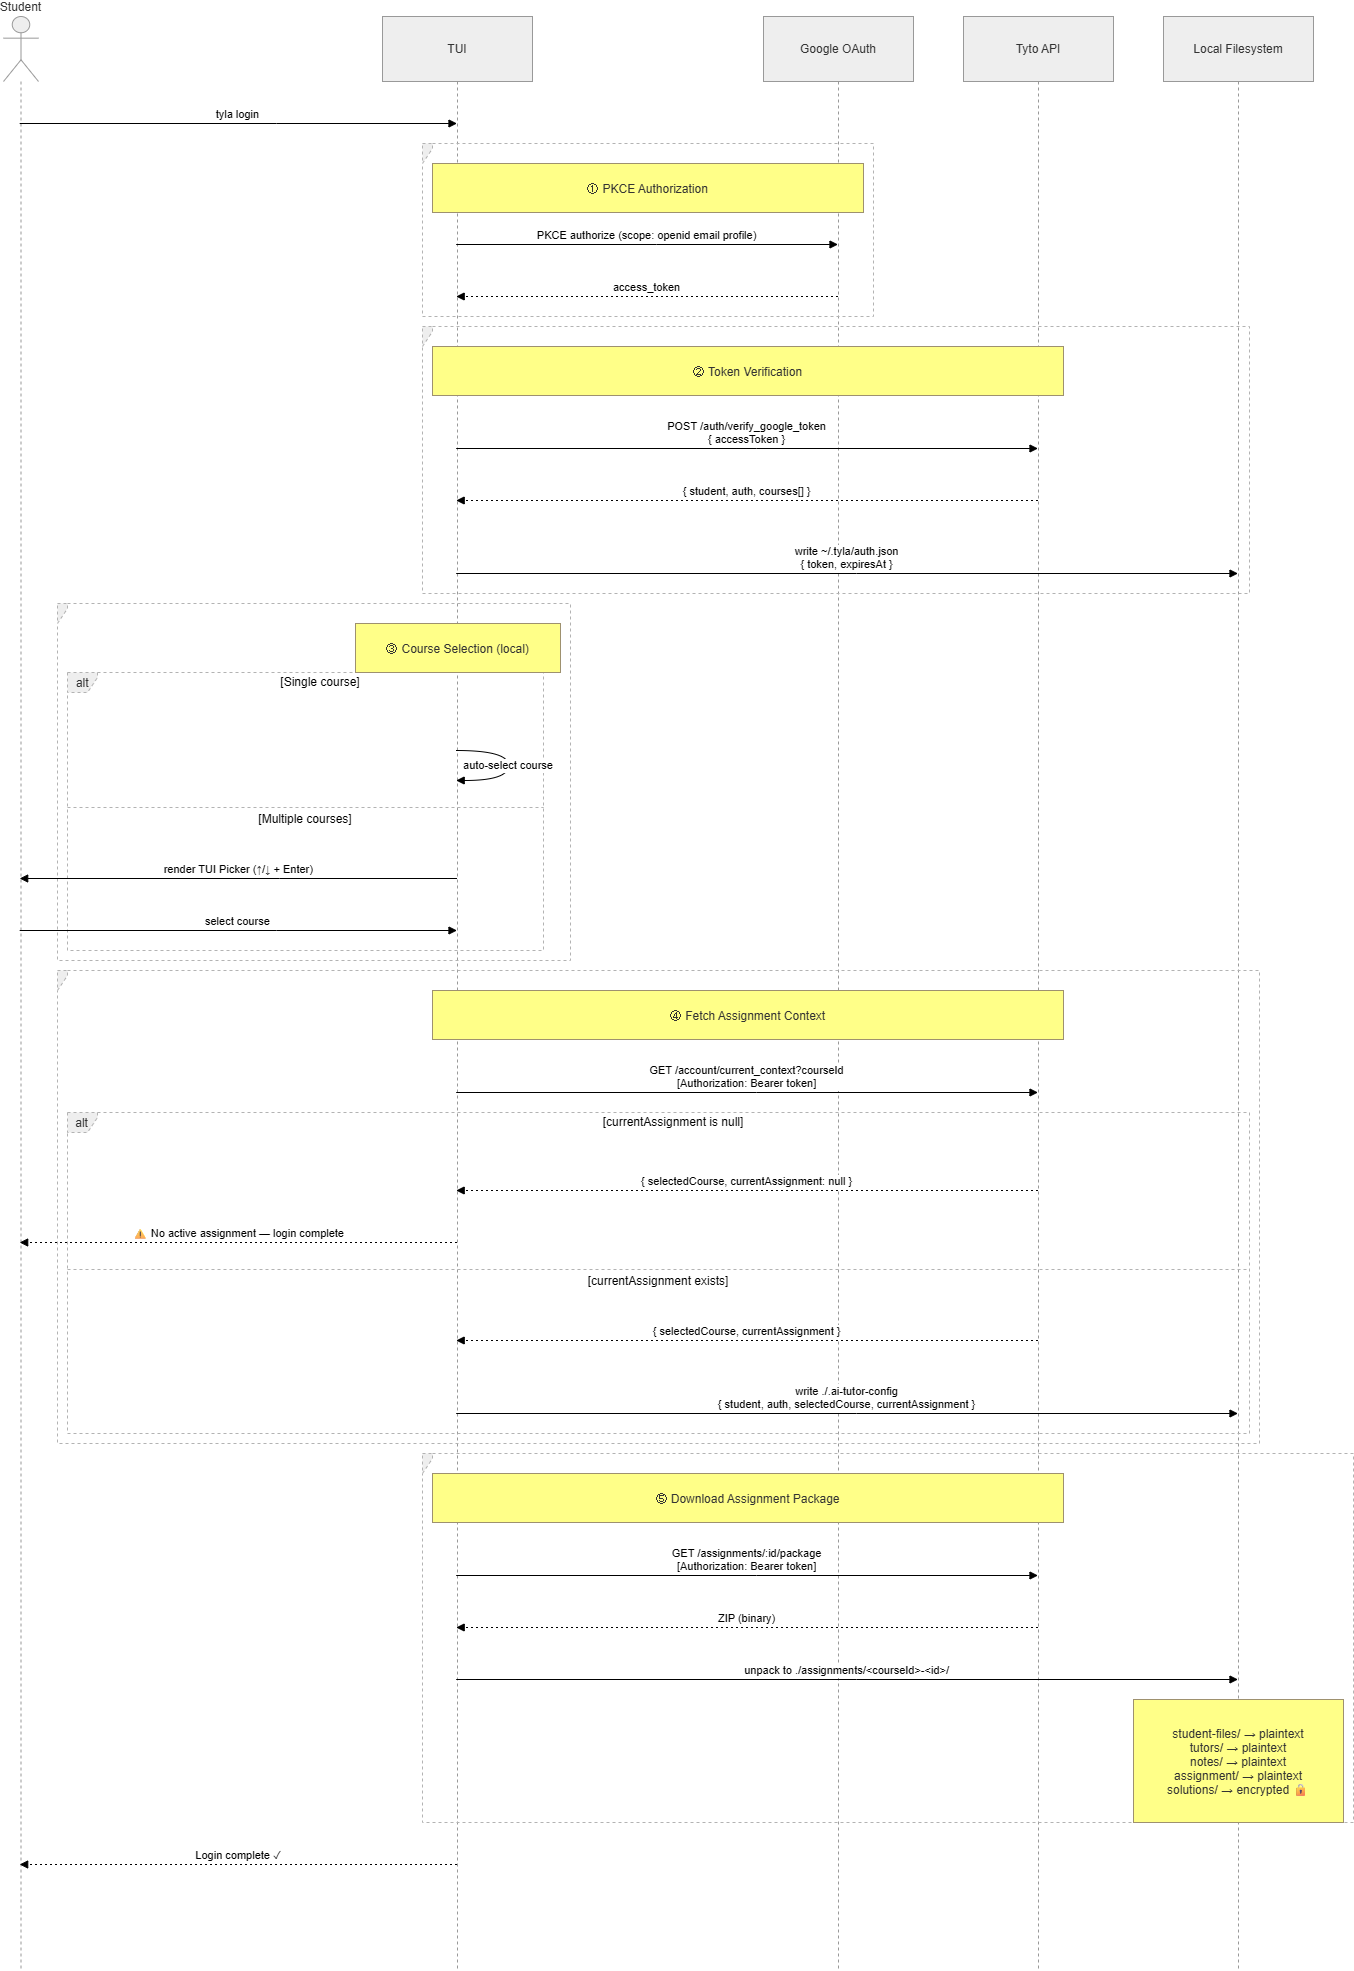

The diagram above was exported from draw.io. Its source (the exported page's mxGraphModel, read from the mxfile embedded in the PNG):
<mxGraphModel dx="1407" dy="758" grid="1" gridSize="10" guides="1" tooltips="1" connect="1" arrows="1" fold="1" page="1" pageScale="1" pageWidth="827" pageHeight="1169" math="0" shadow="0">
  <root>
    <mxCell id="0" />
    <mxCell id="1" parent="0" />
    <mxCell id="6F0gVp2nnkCFJh2mK9gm-77" parent="1" style="shape=umlLifeline;perimeter=lifelinePerimeter;whiteSpace=wrap;container=1;dropTarget=0;collapsible=0;recursiveResize=0;outlineConnect=0;portConstraint=eastwest;newEdgeStyle={&quot;edgeStyle&quot;:&quot;elbowEdgeStyle&quot;,&quot;elbow&quot;:&quot;vertical&quot;,&quot;curved&quot;:0,&quot;rounded&quot;:0};participant=umlActor;verticalAlign=bottom;labelPosition=center;verticalLabelPosition=top;align=center;size=65;fillColor=light-dark(#eeeeee,#1f2020);strokeColor=light-dark(#999999,#cccccc);fontColor=light-dark(#333333,#cccccc);" value="Student" vertex="1">
      <mxGeometry height="1953" width="35" x="20" y="20" as="geometry" />
    </mxCell>
    <mxCell id="6F0gVp2nnkCFJh2mK9gm-78" parent="1" style="shape=umlLifeline;perimeter=lifelinePerimeter;whiteSpace=wrap;container=1;dropTarget=0;collapsible=0;recursiveResize=0;outlineConnect=0;portConstraint=eastwest;newEdgeStyle={&quot;edgeStyle&quot;:&quot;elbowEdgeStyle&quot;,&quot;elbow&quot;:&quot;vertical&quot;,&quot;curved&quot;:0,&quot;rounded&quot;:0};size=65;fillColor=light-dark(#eeeeee,#1f2020);strokeColor=light-dark(#999999,#cccccc);fontColor=light-dark(#333333,#cccccc);" value="TUI" vertex="1">
      <mxGeometry height="1953" width="150" x="399" y="20" as="geometry" />
    </mxCell>
    <mxCell id="6F0gVp2nnkCFJh2mK9gm-79" parent="1" style="shape=umlLifeline;perimeter=lifelinePerimeter;whiteSpace=wrap;container=1;dropTarget=0;collapsible=0;recursiveResize=0;outlineConnect=0;portConstraint=eastwest;newEdgeStyle={&quot;edgeStyle&quot;:&quot;elbowEdgeStyle&quot;,&quot;elbow&quot;:&quot;vertical&quot;,&quot;curved&quot;:0,&quot;rounded&quot;:0};size=65;fillColor=light-dark(#eeeeee,#1f2020);strokeColor=light-dark(#999999,#cccccc);fontColor=light-dark(#333333,#cccccc);" value="Google OAuth" vertex="1">
      <mxGeometry height="1953" width="150" x="780" y="20" as="geometry" />
    </mxCell>
    <mxCell id="6F0gVp2nnkCFJh2mK9gm-80" parent="1" style="shape=umlLifeline;perimeter=lifelinePerimeter;whiteSpace=wrap;container=1;dropTarget=0;collapsible=0;recursiveResize=0;outlineConnect=0;portConstraint=eastwest;newEdgeStyle={&quot;edgeStyle&quot;:&quot;elbowEdgeStyle&quot;,&quot;elbow&quot;:&quot;vertical&quot;,&quot;curved&quot;:0,&quot;rounded&quot;:0};size=65;fillColor=light-dark(#eeeeee,#1f2020);strokeColor=light-dark(#999999,#cccccc);fontColor=light-dark(#333333,#cccccc);" value="Tyto API" vertex="1">
      <mxGeometry height="1953" width="150" x="980" y="20" as="geometry" />
    </mxCell>
    <mxCell id="6F0gVp2nnkCFJh2mK9gm-81" parent="1" style="shape=umlLifeline;perimeter=lifelinePerimeter;whiteSpace=wrap;container=1;dropTarget=0;collapsible=0;recursiveResize=0;outlineConnect=0;portConstraint=eastwest;newEdgeStyle={&quot;edgeStyle&quot;:&quot;elbowEdgeStyle&quot;,&quot;elbow&quot;:&quot;vertical&quot;,&quot;curved&quot;:0,&quot;rounded&quot;:0};size=65;fillColor=light-dark(#eeeeee,#1f2020);strokeColor=light-dark(#999999,#cccccc);fontColor=light-dark(#333333,#cccccc);" value="Local Filesystem" vertex="1">
      <mxGeometry height="1953" width="150" x="1180" y="20" as="geometry" />
    </mxCell>
    <mxCell id="6F0gVp2nnkCFJh2mK9gm-82" parent="1" style="shape=umlFrame;dashed=1;pointerEvents=0;dropTarget=0;strokeColor=#B3B3B3;height=20;width=0;fillColor=light-dark(#eeeeee,#1f2020);fontColor=light-dark(#333333,#cccccc);" value="" vertex="1">
      <mxGeometry height="173" width="451" x="439" y="147" as="geometry" />
    </mxCell>
    <mxCell id="6F0gVp2nnkCFJh2mK9gm-83" parent="6F0gVp2nnkCFJh2mK9gm-82" style="text;strokeColor=none;fillColor=none;align=center;verticalAlign=middle;whiteSpace=wrap;" value="" vertex="1">
      <mxGeometry height="20" width="451" as="geometry" />
    </mxCell>
    <mxCell id="6F0gVp2nnkCFJh2mK9gm-84" parent="1" style="shape=umlFrame;dashed=1;pointerEvents=0;dropTarget=0;strokeColor=#B3B3B3;height=20;width=0;fillColor=light-dark(#eeeeee,#1f2020);fontColor=light-dark(#333333,#cccccc);" value="" vertex="1">
      <mxGeometry height="267" width="827" x="439" y="330" as="geometry" />
    </mxCell>
    <mxCell id="6F0gVp2nnkCFJh2mK9gm-85" parent="6F0gVp2nnkCFJh2mK9gm-84" style="text;strokeColor=none;fillColor=none;align=center;verticalAlign=middle;whiteSpace=wrap;" value="" vertex="1">
      <mxGeometry height="20" width="827" as="geometry" />
    </mxCell>
    <mxCell id="6F0gVp2nnkCFJh2mK9gm-86" parent="1" style="shape=umlFrame;dashed=1;pointerEvents=0;dropTarget=0;strokeColor=#B3B3B3;height=20;width=30;fillColor=light-dark(#eeeeee,#1f2020);fontColor=light-dark(#333333,#cccccc);" value="alt" vertex="1">
      <mxGeometry height="278" width="476" x="84" y="676" as="geometry" />
    </mxCell>
    <mxCell id="6F0gVp2nnkCFJh2mK9gm-87" parent="6F0gVp2nnkCFJh2mK9gm-86" style="text;strokeColor=none;fillColor=none;align=center;verticalAlign=middle;whiteSpace=wrap;" value="[Single course]" vertex="1">
      <mxGeometry height="20" width="446" x="30" as="geometry" />
    </mxCell>
    <mxCell id="6F0gVp2nnkCFJh2mK9gm-88" parent="6F0gVp2nnkCFJh2mK9gm-86" style="shape=line;dashed=1;whiteSpace=wrap;verticalAlign=top;labelPosition=center;verticalLabelPosition=middle;align=center;strokeColor=#B3B3B3;" value="[Multiple courses]" vertex="1">
      <mxGeometry height="4" width="476" y="133" as="geometry" />
    </mxCell>
    <mxCell id="6F0gVp2nnkCFJh2mK9gm-89" parent="1" style="shape=umlFrame;dashed=1;pointerEvents=0;dropTarget=0;strokeColor=#B3B3B3;height=20;width=0;fillColor=light-dark(#eeeeee,#1f2020);fontColor=light-dark(#333333,#cccccc);" value="" vertex="1">
      <mxGeometry height="357" width="513" x="74" y="607" as="geometry" />
    </mxCell>
    <mxCell id="6F0gVp2nnkCFJh2mK9gm-90" parent="6F0gVp2nnkCFJh2mK9gm-89" style="text;strokeColor=none;fillColor=none;align=center;verticalAlign=middle;whiteSpace=wrap;" value="" vertex="1">
      <mxGeometry height="20" width="513" as="geometry" />
    </mxCell>
    <mxCell id="6F0gVp2nnkCFJh2mK9gm-91" parent="1" style="shape=umlFrame;dashed=1;pointerEvents=0;dropTarget=0;strokeColor=#B3B3B3;height=20;width=30;fillColor=light-dark(#eeeeee,#1f2020);fontColor=light-dark(#333333,#cccccc);" value="alt" vertex="1">
      <mxGeometry height="321" width="1182" x="84" y="1116" as="geometry" />
    </mxCell>
    <mxCell id="6F0gVp2nnkCFJh2mK9gm-92" parent="6F0gVp2nnkCFJh2mK9gm-91" style="text;strokeColor=none;fillColor=none;align=center;verticalAlign=middle;whiteSpace=wrap;" value="[currentAssignment is null]" vertex="1">
      <mxGeometry height="20" width="1152" x="30" as="geometry" />
    </mxCell>
    <mxCell id="6F0gVp2nnkCFJh2mK9gm-93" parent="6F0gVp2nnkCFJh2mK9gm-91" style="shape=line;dashed=1;whiteSpace=wrap;verticalAlign=top;labelPosition=center;verticalLabelPosition=middle;align=center;strokeColor=#B3B3B3;" value="[currentAssignment exists]" vertex="1">
      <mxGeometry height="4" width="1182" y="155" as="geometry" />
    </mxCell>
    <mxCell id="6F0gVp2nnkCFJh2mK9gm-94" parent="1" style="shape=umlFrame;dashed=1;pointerEvents=0;dropTarget=0;strokeColor=#B3B3B3;height=20;width=0;fillColor=light-dark(#eeeeee,#1f2020);fontColor=light-dark(#333333,#cccccc);" value="" vertex="1">
      <mxGeometry height="473" width="1202" x="74" y="974" as="geometry" />
    </mxCell>
    <mxCell id="6F0gVp2nnkCFJh2mK9gm-95" parent="6F0gVp2nnkCFJh2mK9gm-94" style="text;strokeColor=none;fillColor=none;align=center;verticalAlign=middle;whiteSpace=wrap;" value="" vertex="1">
      <mxGeometry height="20" width="1202" as="geometry" />
    </mxCell>
    <mxCell id="6F0gVp2nnkCFJh2mK9gm-96" parent="1" style="shape=umlFrame;dashed=1;pointerEvents=0;dropTarget=0;strokeColor=#B3B3B3;height=20;width=0;fillColor=light-dark(#eeeeee,#1f2020);fontColor=light-dark(#333333,#cccccc);" value="" vertex="1">
      <mxGeometry height="369" width="931" x="439" y="1457" as="geometry" />
    </mxCell>
    <mxCell id="6F0gVp2nnkCFJh2mK9gm-97" parent="6F0gVp2nnkCFJh2mK9gm-96" style="text;strokeColor=none;fillColor=none;align=center;verticalAlign=middle;whiteSpace=wrap;" value="" vertex="1">
      <mxGeometry height="20" width="931" as="geometry" />
    </mxCell>
    <mxCell id="6F0gVp2nnkCFJh2mK9gm-98" edge="1" parent="1" source="6F0gVp2nnkCFJh2mK9gm-77" style="verticalAlign=bottom;edgeStyle=elbowEdgeStyle;elbow=vertical;curved=0;rounded=0;endArrow=block;" target="6F0gVp2nnkCFJh2mK9gm-78" value="tyla login">
      <mxGeometry relative="1" as="geometry">
        <Array as="points">
          <mxPoint x="293" y="127" />
        </Array>
      </mxGeometry>
    </mxCell>
    <mxCell id="6F0gVp2nnkCFJh2mK9gm-99" edge="1" parent="1" source="6F0gVp2nnkCFJh2mK9gm-78" style="verticalAlign=bottom;edgeStyle=elbowEdgeStyle;elbow=vertical;curved=0;rounded=0;endArrow=block;" target="6F0gVp2nnkCFJh2mK9gm-79" value="PKCE authorize (scope: openid email profile)">
      <mxGeometry relative="1" as="geometry">
        <Array as="points">
          <mxPoint x="673" y="248" />
        </Array>
      </mxGeometry>
    </mxCell>
    <mxCell id="6F0gVp2nnkCFJh2mK9gm-100" edge="1" parent="1" source="6F0gVp2nnkCFJh2mK9gm-79" style="verticalAlign=bottom;edgeStyle=elbowEdgeStyle;elbow=vertical;curved=0;rounded=0;dashed=1;dashPattern=2 3;endArrow=block;" target="6F0gVp2nnkCFJh2mK9gm-78" value="access_token">
      <mxGeometry relative="1" as="geometry">
        <Array as="points">
          <mxPoint x="676" y="300" />
        </Array>
      </mxGeometry>
    </mxCell>
    <mxCell id="6F0gVp2nnkCFJh2mK9gm-101" edge="1" parent="1" source="6F0gVp2nnkCFJh2mK9gm-78" style="verticalAlign=bottom;edgeStyle=elbowEdgeStyle;elbow=vertical;curved=0;rounded=0;endArrow=block;" target="6F0gVp2nnkCFJh2mK9gm-80" value="POST /auth/verify_google_token&#10;{ accessToken }">
      <mxGeometry relative="1" as="geometry">
        <Array as="points">
          <mxPoint x="773" y="452" />
        </Array>
      </mxGeometry>
    </mxCell>
    <mxCell id="6F0gVp2nnkCFJh2mK9gm-102" edge="1" parent="1" source="6F0gVp2nnkCFJh2mK9gm-80" style="verticalAlign=bottom;edgeStyle=elbowEdgeStyle;elbow=vertical;curved=0;rounded=0;dashed=1;dashPattern=2 3;endArrow=block;" target="6F0gVp2nnkCFJh2mK9gm-78" value="{ student, auth, courses[] }">
      <mxGeometry relative="1" as="geometry">
        <Array as="points">
          <mxPoint x="776" y="504" />
        </Array>
      </mxGeometry>
    </mxCell>
    <mxCell id="6F0gVp2nnkCFJh2mK9gm-103" edge="1" parent="1" source="6F0gVp2nnkCFJh2mK9gm-78" style="verticalAlign=bottom;edgeStyle=elbowEdgeStyle;elbow=vertical;curved=0;rounded=0;endArrow=block;" target="6F0gVp2nnkCFJh2mK9gm-81" value="write ~/.tyla/auth.json&#10;{ token, expiresAt }">
      <mxGeometry relative="1" as="geometry">
        <Array as="points">
          <mxPoint x="873" y="577" />
        </Array>
      </mxGeometry>
    </mxCell>
    <mxCell id="6F0gVp2nnkCFJh2mK9gm-104" edge="1" parent="1" source="6F0gVp2nnkCFJh2mK9gm-78" style="curved=1;endArrow=block;rounded=0;" target="6F0gVp2nnkCFJh2mK9gm-78" value="auto-select course">
      <mxGeometry relative="1" as="geometry">
        <Array as="points">
          <mxPoint x="525" y="754" />
          <mxPoint x="525" y="784" />
        </Array>
      </mxGeometry>
    </mxCell>
    <mxCell id="6F0gVp2nnkCFJh2mK9gm-105" edge="1" parent="1" source="6F0gVp2nnkCFJh2mK9gm-78" style="verticalAlign=bottom;edgeStyle=elbowEdgeStyle;elbow=vertical;curved=0;rounded=0;endArrow=block;" target="6F0gVp2nnkCFJh2mK9gm-77" value="render TUI Picker (↑/↓ + Enter)">
      <mxGeometry relative="1" as="geometry">
        <Array as="points">
          <mxPoint x="296" y="882" />
        </Array>
      </mxGeometry>
    </mxCell>
    <mxCell id="6F0gVp2nnkCFJh2mK9gm-106" edge="1" parent="1" source="6F0gVp2nnkCFJh2mK9gm-77" style="verticalAlign=bottom;edgeStyle=elbowEdgeStyle;elbow=vertical;curved=0;rounded=0;endArrow=block;" target="6F0gVp2nnkCFJh2mK9gm-78" value="select course">
      <mxGeometry relative="1" as="geometry">
        <Array as="points">
          <mxPoint x="293" y="934" />
        </Array>
      </mxGeometry>
    </mxCell>
    <mxCell id="6F0gVp2nnkCFJh2mK9gm-107" edge="1" parent="1" source="6F0gVp2nnkCFJh2mK9gm-78" style="verticalAlign=bottom;edgeStyle=elbowEdgeStyle;elbow=vertical;curved=0;rounded=0;endArrow=block;" target="6F0gVp2nnkCFJh2mK9gm-80" value="GET /account/current_context?courseId&#10;[Authorization: Bearer token]">
      <mxGeometry relative="1" as="geometry">
        <Array as="points">
          <mxPoint x="773" y="1096" />
        </Array>
      </mxGeometry>
    </mxCell>
    <mxCell id="6F0gVp2nnkCFJh2mK9gm-108" edge="1" parent="1" source="6F0gVp2nnkCFJh2mK9gm-80" style="verticalAlign=bottom;edgeStyle=elbowEdgeStyle;elbow=vertical;curved=0;rounded=0;dashed=1;dashPattern=2 3;endArrow=block;" target="6F0gVp2nnkCFJh2mK9gm-78" value="{ selectedCourse, currentAssignment: null }">
      <mxGeometry relative="1" as="geometry">
        <Array as="points">
          <mxPoint x="776" y="1194" />
        </Array>
      </mxGeometry>
    </mxCell>
    <mxCell id="6F0gVp2nnkCFJh2mK9gm-109" edge="1" parent="1" source="6F0gVp2nnkCFJh2mK9gm-78" style="verticalAlign=bottom;edgeStyle=elbowEdgeStyle;elbow=vertical;curved=0;rounded=0;dashed=1;dashPattern=2 3;endArrow=block;" target="6F0gVp2nnkCFJh2mK9gm-77" value="⚠ No active assignment — login complete">
      <mxGeometry relative="1" as="geometry">
        <Array as="points">
          <mxPoint x="296" y="1246" />
        </Array>
      </mxGeometry>
    </mxCell>
    <mxCell id="6F0gVp2nnkCFJh2mK9gm-110" edge="1" parent="1" source="6F0gVp2nnkCFJh2mK9gm-80" style="verticalAlign=bottom;edgeStyle=elbowEdgeStyle;elbow=vertical;curved=0;rounded=0;dashed=1;dashPattern=2 3;endArrow=block;" target="6F0gVp2nnkCFJh2mK9gm-78" value="{ selectedCourse, currentAssignment }">
      <mxGeometry relative="1" as="geometry">
        <Array as="points">
          <mxPoint x="776" y="1344" />
        </Array>
      </mxGeometry>
    </mxCell>
    <mxCell id="6F0gVp2nnkCFJh2mK9gm-111" edge="1" parent="1" source="6F0gVp2nnkCFJh2mK9gm-78" style="verticalAlign=bottom;edgeStyle=elbowEdgeStyle;elbow=vertical;curved=0;rounded=0;endArrow=block;" target="6F0gVp2nnkCFJh2mK9gm-81" value="write ./.ai-tutor-config&#10;{ student, auth, selectedCourse, currentAssignment }">
      <mxGeometry relative="1" as="geometry">
        <Array as="points">
          <mxPoint x="873" y="1417" />
        </Array>
      </mxGeometry>
    </mxCell>
    <mxCell id="6F0gVp2nnkCFJh2mK9gm-112" edge="1" parent="1" source="6F0gVp2nnkCFJh2mK9gm-78" style="verticalAlign=bottom;edgeStyle=elbowEdgeStyle;elbow=vertical;curved=0;rounded=0;endArrow=block;" target="6F0gVp2nnkCFJh2mK9gm-80" value="GET /assignments/:id/package&#10;[Authorization: Bearer token]">
      <mxGeometry relative="1" as="geometry">
        <Array as="points">
          <mxPoint x="773" y="1579" />
        </Array>
      </mxGeometry>
    </mxCell>
    <mxCell id="6F0gVp2nnkCFJh2mK9gm-113" edge="1" parent="1" source="6F0gVp2nnkCFJh2mK9gm-80" style="verticalAlign=bottom;edgeStyle=elbowEdgeStyle;elbow=vertical;curved=0;rounded=0;dashed=1;dashPattern=2 3;endArrow=block;" target="6F0gVp2nnkCFJh2mK9gm-78" value="ZIP (binary)">
      <mxGeometry relative="1" as="geometry">
        <Array as="points">
          <mxPoint x="776" y="1631" />
        </Array>
      </mxGeometry>
    </mxCell>
    <mxCell id="6F0gVp2nnkCFJh2mK9gm-114" edge="1" parent="1" source="6F0gVp2nnkCFJh2mK9gm-78" style="verticalAlign=bottom;edgeStyle=elbowEdgeStyle;elbow=vertical;curved=0;rounded=0;endArrow=block;" target="6F0gVp2nnkCFJh2mK9gm-81" value="unpack to ./assignments/&lt;courseId&gt;-&lt;id&gt;/">
      <mxGeometry relative="1" as="geometry">
        <Array as="points">
          <mxPoint x="873" y="1683" />
        </Array>
      </mxGeometry>
    </mxCell>
    <mxCell id="6F0gVp2nnkCFJh2mK9gm-115" edge="1" parent="1" source="6F0gVp2nnkCFJh2mK9gm-78" style="verticalAlign=bottom;edgeStyle=elbowEdgeStyle;elbow=vertical;curved=0;rounded=0;dashed=1;dashPattern=2 3;endArrow=block;" target="6F0gVp2nnkCFJh2mK9gm-77" value="Login complete ✓">
      <mxGeometry relative="1" as="geometry">
        <Array as="points">
          <mxPoint x="296" y="1868" />
        </Array>
      </mxGeometry>
    </mxCell>
    <mxCell id="6F0gVp2nnkCFJh2mK9gm-116" parent="1" style="fillColor=#ffff88;strokeColor=#9E916F;fontColor=light-dark(#333333,#cccccc);" value="① PKCE Authorization" vertex="1">
      <mxGeometry height="49" width="431" x="449" y="167" as="geometry" />
    </mxCell>
    <mxCell id="6F0gVp2nnkCFJh2mK9gm-117" parent="1" style="fillColor=#ffff88;strokeColor=#9E916F;fontColor=light-dark(#333333,#cccccc);" value="② Token Verification" vertex="1">
      <mxGeometry height="49" width="631" x="449" y="350" as="geometry" />
    </mxCell>
    <mxCell id="6F0gVp2nnkCFJh2mK9gm-118" parent="1" style="fillColor=#ffff88;strokeColor=#9E916F;fontColor=light-dark(#333333,#cccccc);" value="③ Course Selection (local)" vertex="1">
      <mxGeometry height="49" width="205" x="372" y="627" as="geometry" />
    </mxCell>
    <mxCell id="6F0gVp2nnkCFJh2mK9gm-119" parent="1" style="fillColor=#ffff88;strokeColor=#9E916F;fontColor=light-dark(#333333,#cccccc);" value="④ Fetch Assignment Context" vertex="1">
      <mxGeometry height="49" width="631" x="449" y="994" as="geometry" />
    </mxCell>
    <mxCell id="6F0gVp2nnkCFJh2mK9gm-120" parent="1" style="fillColor=#ffff88;strokeColor=#9E916F;fontColor=light-dark(#333333,#cccccc);" value="⑤ Download Assignment Package" vertex="1">
      <mxGeometry height="49" width="631" x="449" y="1477" as="geometry" />
    </mxCell>
    <mxCell id="6F0gVp2nnkCFJh2mK9gm-121" parent="1" style="fillColor=#ffff88;strokeColor=#9E916F;fontColor=light-dark(#333333,#cccccc);" value="student-files/ → plaintext&#10;tutors/       → plaintext&#10;notes/        → plaintext&#10;assignment/   → plaintext&#10;solutions/    → encrypted 🔒" vertex="1">
      <mxGeometry height="123" width="210" x="1150" y="1703" as="geometry" />
    </mxCell>
  </root>
</mxGraphModel>